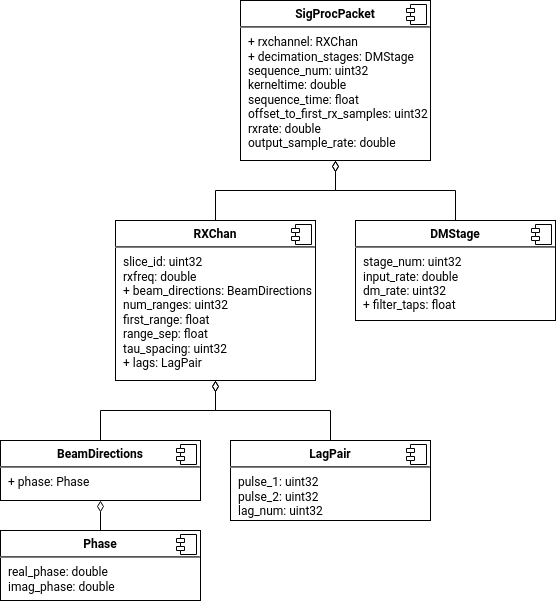

The diagram above was exported from draw.io. Its source (the exported page's mxGraphModel, read from the mxfile embedded in the PNG):
<mxGraphModel dx="577" dy="767" grid="1" gridSize="10" guides="1" tooltips="1" connect="1" arrows="1" fold="1" page="1" pageScale="1" pageWidth="850" pageHeight="1100" math="0" shadow="0">
  <root>
    <mxCell id="0" />
    <mxCell id="1" parent="0" />
    <mxCell id="-1KWD9HYowGTwjrJqklj-1" value="&lt;p style=&quot;margin: 0px ; margin-top: 6px ; text-align: center&quot;&gt;&lt;b&gt;SigProcPacket&lt;/b&gt;&lt;br&gt;&lt;/p&gt;&lt;hr&gt;&lt;p style=&quot;margin: 0px ; margin-left: 8px&quot;&gt;+ rxchannel: RXChan&lt;/p&gt;&lt;p style=&quot;margin: 0px ; margin-left: 8px&quot;&gt;+ decimation_stages: DMStage&lt;/p&gt;&lt;p style=&quot;margin: 0px ; margin-left: 8px&quot;&gt;sequence_num: uint32&lt;/p&gt;&lt;p style=&quot;margin: 0px ; margin-left: 8px&quot;&gt;kerneltime: double&lt;/p&gt;&lt;p style=&quot;margin: 0px ; margin-left: 8px&quot;&gt;sequence_time: float&lt;/p&gt;&lt;p style=&quot;margin: 0px ; margin-left: 8px&quot;&gt;offset_to_first_rx_samples: uint32&lt;/p&gt;&lt;p style=&quot;margin: 0px ; margin-left: 8px&quot;&gt;rxrate: double&lt;/p&gt;&lt;p style=&quot;margin: 0px ; margin-left: 8px&quot;&gt;output_sample_rate: double&lt;br&gt;&lt;/p&gt;" style="align=left;overflow=fill;html=1;dropTarget=0;" parent="1" vertex="1">
      <mxGeometry x="435" y="510" width="190" height="160" as="geometry" />
    </mxCell>
    <mxCell id="-1KWD9HYowGTwjrJqklj-2" value="" style="shape=component;jettyWidth=8;jettyHeight=4;" parent="-1KWD9HYowGTwjrJqklj-1" vertex="1">
      <mxGeometry x="1" width="20" height="20" relative="1" as="geometry">
        <mxPoint x="-24" y="4" as="offset" />
      </mxGeometry>
    </mxCell>
    <mxCell id="-1KWD9HYowGTwjrJqklj-17" style="edgeStyle=orthogonalEdgeStyle;rounded=0;orthogonalLoop=1;jettySize=auto;html=1;exitX=0.5;exitY=0;exitDx=0;exitDy=0;entryX=0.5;entryY=1;entryDx=0;entryDy=0;endArrow=diamondThin;endFill=0;endSize=9;" parent="1" source="-1KWD9HYowGTwjrJqklj-3" target="-1KWD9HYowGTwjrJqklj-1" edge="1">
      <mxGeometry relative="1" as="geometry" />
    </mxCell>
    <mxCell id="-1KWD9HYowGTwjrJqklj-3" value="&lt;p style=&quot;margin: 0px ; margin-top: 6px ; text-align: center&quot;&gt;&lt;b&gt;RXChan&lt;/b&gt;&lt;br&gt;&lt;/p&gt;&lt;hr&gt;&lt;p style=&quot;margin: 0px ; margin-left: 8px&quot;&gt;slice_id: uint32&lt;/p&gt;&lt;p style=&quot;margin: 0px ; margin-left: 8px&quot;&gt;rxfreq: double&lt;/p&gt;&lt;p style=&quot;margin: 0px ; margin-left: 8px&quot;&gt;+ beam_directions: BeamDirections&lt;/p&gt;&lt;p style=&quot;margin: 0px ; margin-left: 8px&quot;&gt;num_ranges: uint32&lt;/p&gt;&lt;p style=&quot;margin: 0px ; margin-left: 8px&quot;&gt;first_range: float&lt;/p&gt;&lt;p style=&quot;margin: 0px ; margin-left: 8px&quot;&gt;range_sep: float&lt;/p&gt;&lt;p style=&quot;margin: 0px ; margin-left: 8px&quot;&gt;tau_spacing: uint32&lt;/p&gt;&lt;p style=&quot;margin: 0px ; margin-left: 8px&quot;&gt;+ lags: LagPair&lt;br&gt;&lt;/p&gt;" style="align=left;overflow=fill;html=1;dropTarget=0;" parent="1" vertex="1">
      <mxGeometry x="310" y="730" width="200" height="160" as="geometry" />
    </mxCell>
    <mxCell id="-1KWD9HYowGTwjrJqklj-4" value="" style="shape=component;jettyWidth=8;jettyHeight=4;" parent="-1KWD9HYowGTwjrJqklj-3" vertex="1">
      <mxGeometry x="1" width="20" height="20" relative="1" as="geometry">
        <mxPoint x="-24" y="4" as="offset" />
      </mxGeometry>
    </mxCell>
    <mxCell id="-1KWD9HYowGTwjrJqklj-10" style="edgeStyle=orthogonalEdgeStyle;rounded=0;orthogonalLoop=1;jettySize=auto;html=1;exitX=0.5;exitY=0;exitDx=0;exitDy=0;entryX=0.5;entryY=1;entryDx=0;entryDy=0;endArrow=diamondThin;endFill=0;endSize=9;" parent="1" source="-1KWD9HYowGTwjrJqklj-5" target="-1KWD9HYowGTwjrJqklj-3" edge="1">
      <mxGeometry relative="1" as="geometry" />
    </mxCell>
    <mxCell id="-1KWD9HYowGTwjrJqklj-5" value="&lt;p style=&quot;margin: 0px ; margin-top: 6px ; text-align: center&quot;&gt;&lt;b&gt;BeamDirections&lt;/b&gt;&lt;br&gt;&lt;/p&gt;&lt;hr&gt;&lt;p style=&quot;margin: 0px ; margin-left: 8px&quot;&gt;+ phase: Phase&lt;br&gt;&lt;/p&gt;" style="align=left;overflow=fill;html=1;dropTarget=0;" parent="1" vertex="1">
      <mxGeometry x="195" y="950" width="200" height="60" as="geometry" />
    </mxCell>
    <mxCell id="-1KWD9HYowGTwjrJqklj-6" value="" style="shape=component;jettyWidth=8;jettyHeight=4;" parent="-1KWD9HYowGTwjrJqklj-5" vertex="1">
      <mxGeometry x="1" width="20" height="20" relative="1" as="geometry">
        <mxPoint x="-24" y="4" as="offset" />
      </mxGeometry>
    </mxCell>
    <mxCell id="-1KWD9HYowGTwjrJqklj-9" style="edgeStyle=orthogonalEdgeStyle;rounded=0;orthogonalLoop=1;jettySize=auto;html=1;exitX=0.5;exitY=0;exitDx=0;exitDy=0;entryX=0.5;entryY=1;entryDx=0;entryDy=0;endSize=9;endArrow=diamondThin;endFill=0;" parent="1" source="-1KWD9HYowGTwjrJqklj-7" target="-1KWD9HYowGTwjrJqklj-5" edge="1">
      <mxGeometry relative="1" as="geometry" />
    </mxCell>
    <mxCell id="-1KWD9HYowGTwjrJqklj-7" value="&lt;p style=&quot;margin: 0px ; margin-top: 6px ; text-align: center&quot;&gt;&lt;b&gt;Phase&lt;/b&gt;&lt;br&gt;&lt;/p&gt;&lt;hr&gt;&lt;p style=&quot;margin: 0px ; margin-left: 8px&quot;&gt;real_phase: double&lt;/p&gt;&lt;p style=&quot;margin: 0px ; margin-left: 8px&quot;&gt;imag_phase: double&lt;/p&gt;" style="align=left;overflow=fill;html=1;dropTarget=0;" parent="1" vertex="1">
      <mxGeometry x="195" y="1040" width="200" height="70" as="geometry" />
    </mxCell>
    <mxCell id="-1KWD9HYowGTwjrJqklj-8" value="" style="shape=component;jettyWidth=8;jettyHeight=4;" parent="-1KWD9HYowGTwjrJqklj-7" vertex="1">
      <mxGeometry x="1" width="20" height="20" relative="1" as="geometry">
        <mxPoint x="-24" y="4" as="offset" />
      </mxGeometry>
    </mxCell>
    <mxCell id="-1KWD9HYowGTwjrJqklj-13" style="edgeStyle=orthogonalEdgeStyle;rounded=0;orthogonalLoop=1;jettySize=auto;html=1;exitX=0.5;exitY=0;exitDx=0;exitDy=0;entryX=0.5;entryY=1;entryDx=0;entryDy=0;endArrow=diamondThin;endFill=0;endSize=9;" parent="1" source="-1KWD9HYowGTwjrJqklj-11" target="-1KWD9HYowGTwjrJqklj-3" edge="1">
      <mxGeometry relative="1" as="geometry" />
    </mxCell>
    <mxCell id="-1KWD9HYowGTwjrJqklj-11" value="&lt;p style=&quot;margin: 0px ; margin-top: 6px ; text-align: center&quot;&gt;&lt;b&gt;LagPair&lt;/b&gt;&lt;br&gt;&lt;/p&gt;&lt;hr&gt;&lt;p style=&quot;margin: 0px ; margin-left: 8px&quot;&gt;pulse_1: uint32&lt;/p&gt;&lt;p style=&quot;margin: 0px ; margin-left: 8px&quot;&gt;pulse_2: uint32&lt;/p&gt;&lt;p style=&quot;margin: 0px ; margin-left: 8px&quot;&gt;lag_num: uint32&lt;br&gt;&lt;/p&gt;" style="align=left;overflow=fill;html=1;dropTarget=0;" parent="1" vertex="1">
      <mxGeometry x="425" y="950" width="200" height="80" as="geometry" />
    </mxCell>
    <mxCell id="-1KWD9HYowGTwjrJqklj-12" value="" style="shape=component;jettyWidth=8;jettyHeight=4;" parent="-1KWD9HYowGTwjrJqklj-11" vertex="1">
      <mxGeometry x="1" width="20" height="20" relative="1" as="geometry">
        <mxPoint x="-24" y="4" as="offset" />
      </mxGeometry>
    </mxCell>
    <mxCell id="-1KWD9HYowGTwjrJqklj-16" style="edgeStyle=orthogonalEdgeStyle;rounded=0;orthogonalLoop=1;jettySize=auto;html=1;exitX=0.5;exitY=0;exitDx=0;exitDy=0;entryX=0.5;entryY=1;entryDx=0;entryDy=0;endArrow=diamondThin;endFill=0;endSize=9;" parent="1" source="-1KWD9HYowGTwjrJqklj-14" target="-1KWD9HYowGTwjrJqklj-1" edge="1">
      <mxGeometry relative="1" as="geometry" />
    </mxCell>
    <mxCell id="-1KWD9HYowGTwjrJqklj-14" value="&lt;p style=&quot;margin: 0px ; margin-top: 6px ; text-align: center&quot;&gt;&lt;b&gt;DMStage&lt;/b&gt;&lt;br&gt;&lt;/p&gt;&lt;hr&gt;&lt;p style=&quot;margin: 0px ; margin-left: 8px&quot;&gt;stage_num: uint32&lt;/p&gt;&lt;p style=&quot;margin: 0px ; margin-left: 8px&quot;&gt;input_rate: double&lt;/p&gt;&lt;p style=&quot;margin: 0px ; margin-left: 8px&quot;&gt;dm_rate: uint32&lt;/p&gt;&lt;p style=&quot;margin: 0px ; margin-left: 8px&quot;&gt;+ filter_taps: float&lt;br&gt;&lt;/p&gt;" style="align=left;overflow=fill;html=1;dropTarget=0;" parent="1" vertex="1">
      <mxGeometry x="550" y="730" width="200" height="100" as="geometry" />
    </mxCell>
    <mxCell id="-1KWD9HYowGTwjrJqklj-15" value="" style="shape=component;jettyWidth=8;jettyHeight=4;" parent="-1KWD9HYowGTwjrJqklj-14" vertex="1">
      <mxGeometry x="1" width="20" height="20" relative="1" as="geometry">
        <mxPoint x="-24" y="4" as="offset" />
      </mxGeometry>
    </mxCell>
  </root>
</mxGraphModel>